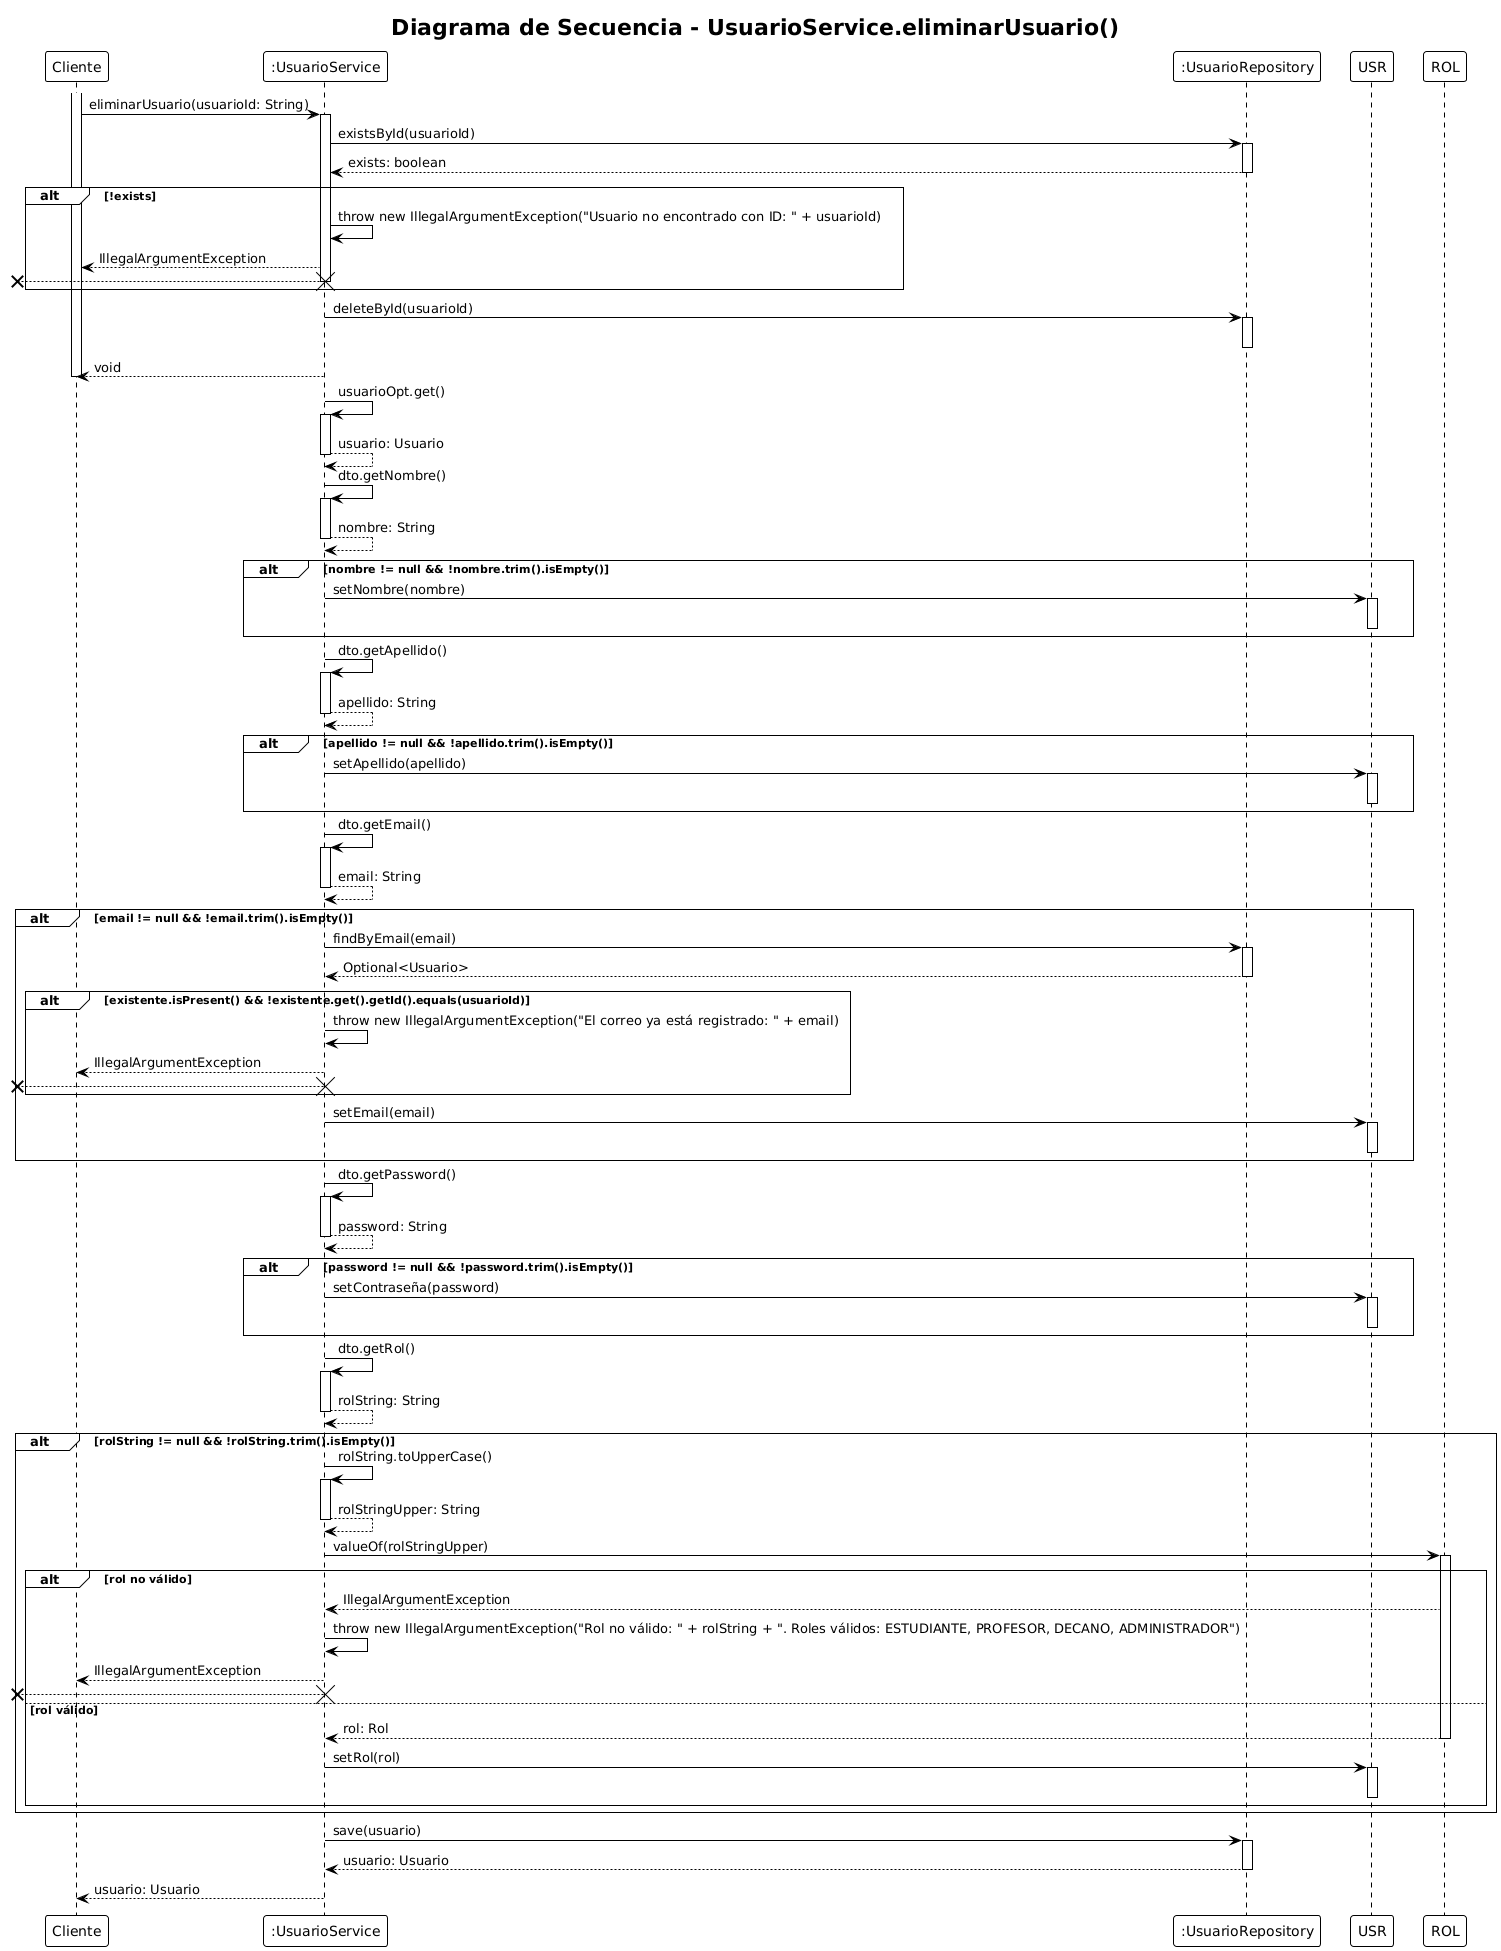

The diagram above was rendered by PlantUML. Its source (embedded in the PNG):
@startuml
!theme plain
title "Diagrama de Secuencia - UsuarioService.eliminarUsuario()"

participant "Cliente" as C
participant ":UsuarioService" as US
participant ":UsuarioRepository" as UR

activate C
C -> US: eliminarUsuario(usuarioId: String)
activate US

US -> UR: existsById(usuarioId)
activate UR
UR --> US: exists: boolean
deactivate UR

alt !exists
    US -> US: throw new IllegalArgumentException("Usuario no encontrado con ID: " + usuarioId)
    US --> C: IllegalArgumentException
    [x<-- US
    destroy US
end

US -> UR: deleteById(usuarioId)
activate UR
deactivate UR

US --> C: void
deactivate US
deactivate C



US -> US: usuarioOpt.get()
activate US
US --> US: usuario: Usuario
deactivate US

US -> US: dto.getNombre()
activate US
US --> US: nombre: String
deactivate US

alt nombre != null && !nombre.trim().isEmpty()
    US -> USR: setNombre(nombre)
    activate USR
    deactivate USR
end

US -> US: dto.getApellido()
activate US
US --> US: apellido: String
deactivate US

alt apellido != null && !apellido.trim().isEmpty()
    US -> USR: setApellido(apellido)
    activate USR
    deactivate USR
end

US -> US: dto.getEmail()
activate US
US --> US: email: String
deactivate US

alt email != null && !email.trim().isEmpty()
    US -> UR: findByEmail(email)
    activate UR
    UR --> US: Optional<Usuario>
    deactivate UR
    
    alt existente.isPresent() && !existente.get().getId().equals(usuarioId)
        US -> US: throw new IllegalArgumentException("El correo ya está registrado: " + email)
        US --> C: IllegalArgumentException
        [x<-- US
        destroy US
    end
    
    US -> USR: setEmail(email)
    activate USR
    deactivate USR
end

US -> US: dto.getPassword()
activate US
US --> US: password: String
deactivate US

alt password != null && !password.trim().isEmpty()
    US -> USR: setContraseña(password)
    activate USR
    deactivate USR
end

US -> US: dto.getRol()
activate US
US --> US: rolString: String
deactivate US

alt rolString != null && !rolString.trim().isEmpty()
    US -> US: rolString.toUpperCase()
    activate US
    US --> US: rolStringUpper: String
    deactivate US
    
    US -> ROL: valueOf(rolStringUpper)
    activate ROL
    alt rol no válido
        ROL --> US: IllegalArgumentException
        US -> US: throw new IllegalArgumentException("Rol no válido: " + rolString + ". Roles válidos: ESTUDIANTE, PROFESOR, DECANO, ADMINISTRADOR")
        US --> C: IllegalArgumentException
        [x<-- US
        destroy US
    else rol válido
        ROL --> US: rol: Rol
        deactivate ROL
        US -> USR: setRol(rol)
        activate USR
        deactivate USR
    end
end

US -> UR: save(usuario)
activate UR
UR --> US: usuario: Usuario
deactivate UR

US --> C: usuario: Usuario
deactivate US
deactivate C
@enduml